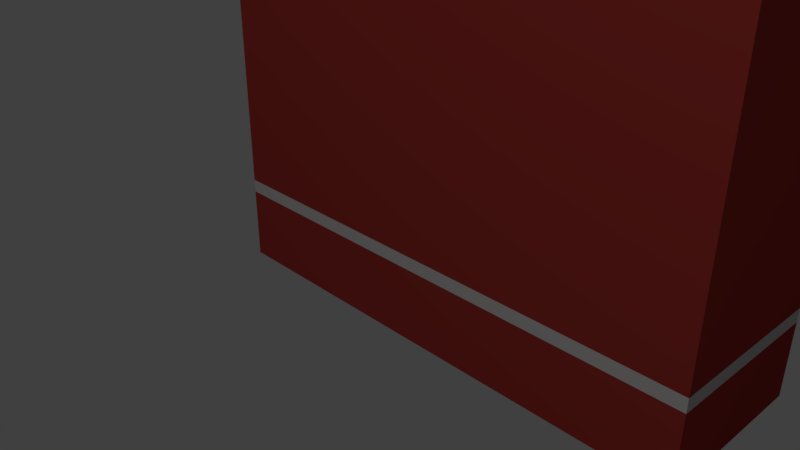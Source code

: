 # Source: packcigars.blend  (saved by Blender 2.79.0; exported with 4.5.12 LTS)
import bpy
from mathutils import Matrix  # noqa: F401  (used for matrix-valued properties, if any)

bpy.ops.wm.read_factory_settings(use_empty=True)
scene = bpy.context.scene
scene.name = 'Scene'

# ---- collections
col_collection_1 = bpy.data.collections.new('Collection 1'); scene.collection.children.link(col_collection_1)

# ---- materials (node trees are filled in below, after node groups)
mat_material_003 = bpy.data.materials.new('Material.003')
mat_material_003.alpha_threshold = 0.0
mat_material_003.use_transparent_shadow = False
mat_material_003.diffuse_color = (0.5149, 0.4969, 0.4969, 1.0)
mat_material_003.roughness = 0.5
mat_material_004 = bpy.data.materials.new('Material.004')
mat_material_004.alpha_threshold = 0.0
mat_material_004.use_transparent_shadow = False
mat_material_004.diffuse_color = (0.2122, 0.1144, 0.0648, 1.0)
mat_material_004.roughness = 0.5
mat_material_001 = bpy.data.materials.new('Material.001')
mat_material_001.alpha_threshold = 0.0
mat_material_001.use_transparent_shadow = False
mat_material_001.diffuse_color = (0.3278, 0.03434, 0.02843, 1.0)
mat_material_001.roughness = 0.5
mat_material_002 = bpy.data.materials.new('Material.002')
mat_material_002.alpha_threshold = 0.0
mat_material_002.use_transparent_shadow = False
mat_material_002.diffuse_color = (0.521, 0.5029, 0.4969, 1.0)
mat_material_002.roughness = 0.5
mat_material = bpy.data.materials.new('Material')
mat_material.alpha_threshold = 0.0
mat_material.use_transparent_shadow = False
mat_material.roughness = 0.5
mat_material.line_color = (0.0, 0.0, 0.0, 1.0)

# ---- material node trees

# ---- world
world_world = bpy.data.worlds.new('World'); scene.world = world_world
world_world.color = (0.05088, 0.05088, 0.05088)
world_world.use_sun_shadow = False
world_world.sun_shadow_jitter_overblur = 0.0
world_world.cycles.sampling_method = 'MANUAL'

# ---- cameras
cam_camera = bpy.data.cameras.new('Camera')
cam_camera.clip_end = 100.0
cam_camera.lens = 35.0
cam_camera.sensor_width = 32.0
cam_camera.sensor_height = 18.0
cam_camera.ortho_scale = 7.314
cam_camera.dof.focus_distance = 0.0
cam_camera.dof.aperture_fstop = 128.0

# ---- lights
light_lamp = bpy.data.lights.new('Lamp', 'POINT')
light_lamp.transmission_factor = 0.0
light_lamp.cutoff_distance = 30.0
light_lamp.energy = 2000.0
light_lamp.shadow_buffer_clip_start = 1.001
light_lamp.shadow_soft_size = 0.1
light_lamp.shadow_maximum_resolution = 0.006
light_lamp.use_absolute_resolution = True

# ---- meshes
me_cylinder_002 = bpy.data.meshes.new('Cylinder.002')
me_cylinder_002.from_pydata([(0.0, 1.0, -4.615), (0.0, 1.0, 27.11), (0.1951, 0.9808, -4.615), (0.1951, 0.9808, 27.11), (0.3827, 0.9239, -4.615), (0.3827, 0.9239, 27.11), (0.5556, 0.8315, -4.615), (0.5556, 0.8315, 27.11), (0.7071, 0.7071, -4.615), (0.7071, 0.7071, 27.11), (0.8315, 0.5556, -4.615), (0.8315, 0.5556, 27.11), (0.9239, 0.3827, -4.615), (0.9239, 0.3827, 27.11), (0.9808, 0.1951, -4.615), (0.9808, 0.1951, 27.11), (1.0, 7.55e-08, -4.615), (1.0, 7.55e-08, 27.11), (0.9808, -0.1951, -4.615), (0.9808, -0.1951, 27.11), (0.9239, -0.3827, -4.615), (0.9239, -0.3827, 27.11), (0.8315, -0.5556, -4.615), (0.8315, -0.5556, 27.11), (0.7071, -0.7071, -4.615), (0.7071, -0.7071, 27.11), (0.5556, -0.8315, -4.615), (0.5556, -0.8315, 27.11), (0.3827, -0.9239, -4.615), (0.3827, -0.9239, 27.11), (0.1951, -0.9808, -4.615), (0.1951, -0.9808, 27.11), (-3.258e-07, -1.0, -4.615), (-3.258e-07, -1.0, 27.11), (-0.1951, -0.9808, -4.615), (-0.1951, -0.9808, 27.11), (-0.3827, -0.9239, -4.615), (-0.3827, -0.9239, 27.11), (-0.5556, -0.8315, -4.615), (-0.5556, -0.8315, 27.11), (-0.7071, -0.7071, -4.615), (-0.7071, -0.7071, 27.11), (-0.8315, -0.5556, -4.615), (-0.8315, -0.5556, 27.11), (-0.9239, -0.3827, -4.615), (-0.9239, -0.3827, 27.11), (-0.9808, -0.1951, -4.615), (-0.9808, -0.1951, 27.11), (-1.0, 9.656e-07, -4.615), (-1.0, 9.656e-07, 27.11), (-0.9808, 0.1951, -4.615), (-0.9808, 0.1951, 27.11), (-0.9239, 0.3827, -4.615), (-0.9239, 0.3827, 27.11), (-0.8315, 0.5556, -4.615), (-0.8315, 0.5556, 27.11), (-0.7071, 0.7071, -4.615), (-0.7071, 0.7071, 27.11), (-0.5556, 0.8315, -4.615), (-0.5556, 0.8315, 27.11), (-0.3827, 0.9239, -4.615), (-0.3827, 0.9239, 27.11), (-0.1951, 0.9808, -4.615), (-0.1951, 0.9808, 27.11), (0.0, 1.0, 18.92), (0.1951, 0.9808, 18.92), (0.3827, 0.9239, 18.92), (0.5556, 0.8315, 18.92), (0.7071, 0.7071, 18.92), (0.8315, 0.5556, 18.92), (0.9239, 0.3827, 18.92), (0.9808, 0.1951, 18.92), (1.0, 7.55e-08, 18.92), (0.9808, -0.1951, 18.92), (0.9239, -0.3827, 18.92), (0.8315, -0.5556, 18.92), (0.7071, -0.7071, 18.92), (0.5556, -0.8315, 18.92), (0.3827, -0.9239, 18.92), (0.1951, -0.9808, 18.92), (-3.258e-07, -1.0, 18.92), (-0.1951, -0.9808, 18.92), (-0.3827, -0.9239, 18.92), (-0.5556, -0.8315, 18.92), (-0.7071, -0.7071, 18.92), (-0.8315, -0.5556, 18.92), (-0.9239, -0.3827, 18.92), (-0.9808, -0.1951, 18.92), (-1.0, 9.656e-07, 18.92), (-0.9808, 0.1951, 18.92), (-0.9239, 0.3827, 18.92), (-0.8315, 0.5556, 18.92), (-0.7071, 0.7071, 18.92), (-0.5556, 0.8315, 18.92), (-0.3827, 0.9239, 18.92), (-0.1951, 0.9808, 18.92)], [], [(64, 1, 3, 65), (65, 3, 5, 66), (66, 5, 7, 67), (67, 7, 9, 68), (68, 9, 11, 69), (69, 11, 13, 70), (70, 13, 15, 71), (71, 15, 17, 72), (72, 17, 19, 73), (73, 19, 21, 74), (74, 21, 23, 75), (75, 23, 25, 76), (76, 25, 27, 77), (77, 27, 29, 78), (78, 29, 31, 79), (79, 31, 33, 80), (80, 33, 35, 81), (81, 35, 37, 82), (82, 37, 39, 83), (83, 39, 41, 84), (84, 41, 43, 85), (85, 43, 45, 86), (86, 45, 47, 87), (87, 47, 49, 88), (88, 49, 51, 89), (89, 51, 53, 90), (90, 53, 55, 91), (91, 55, 57, 92), (92, 57, 59, 93), (93, 59, 61, 94), (3, 1, 63, 61, 59, 57, 55, 53, 51, 49, 47, 45, 43, 41, 39, 37, 35, 33, 31, 29, 27, 25, 23, 21, 19, 17, 15, 13, 11, 9, 7, 5), (94, 61, 63, 95), (95, 63, 1, 64), (0, 2, 4, 6, 8, 10, 12, 14, 16, 18, 20, 22, 24, 26, 28, 30, 32, 34, 36, 38, 40, 42, 44, 46, 48, 50, 52, 54, 56, 58, 60, 62), (62, 95, 64, 0), (60, 94, 95, 62), (58, 93, 94, 60), (56, 92, 93, 58), (54, 91, 92, 56), (52, 90, 91, 54), (50, 89, 90, 52), (48, 88, 89, 50), (46, 87, 88, 48), (44, 86, 87, 46), (42, 85, 86, 44), (40, 84, 85, 42), (38, 83, 84, 40), (36, 82, 83, 38), (34, 81, 82, 36), (32, 80, 81, 34), (30, 79, 80, 32), (28, 78, 79, 30), (26, 77, 78, 28), (24, 76, 77, 26), (22, 75, 76, 24), (20, 74, 75, 22), (18, 73, 74, 20), (16, 72, 73, 18), (14, 71, 72, 16), (12, 70, 71, 14), (10, 69, 70, 12), (8, 68, 69, 10), (6, 67, 68, 8), (4, 66, 67, 6), (2, 65, 66, 4), (0, 64, 65, 2)])
me_cylinder_002.polygons.foreach_set('material_index', [1, 1, 1, 1, 1, 1, 1, 1, 1, 1, 1, 1, 1, 1, 1, 1, 1, 1, 1, 1, 1, 1, 1, 1, 1, 1, 1, 1, 1, 1, 1, 1, 1, 0, 0, 0, 0, 0, 0, 0, 0, 0, 0, 0, 0, 0, 0, 0, 0, 0, 0, 0, 0, 0, 0, 0, 0, 0, 0, 0, 0, 0, 0, 0, 0, 0])
me_cylinder_002.materials.append(mat_material_003)
me_cylinder_002.materials.append(mat_material_004)
me_cylinder_002.use_remesh_preserve_volume = False
me_cylinder_002.use_remesh_preserve_attributes = False
me_cylinder_002.use_mirror_vertex_groups = False
me_cylinder_002.update()
me_cylinder_001 = bpy.data.meshes.new('Cylinder.001')
me_cylinder_001.from_pydata([(0.0, 1.0, -4.615), (0.0, 1.0, 27.11), (0.1951, 0.9808, -4.615), (0.1951, 0.9808, 27.11), (0.3827, 0.9239, -4.615), (0.3827, 0.9239, 27.11), (0.5556, 0.8315, -4.615), (0.5556, 0.8315, 27.11), (0.7071, 0.7071, -4.615), (0.7071, 0.7071, 27.11), (0.8315, 0.5556, -4.615), (0.8315, 0.5556, 27.11), (0.9239, 0.3827, -4.615), (0.9239, 0.3827, 27.11), (0.9808, 0.1951, -4.615), (0.9808, 0.1951, 27.11), (1.0, 7.55e-08, -4.615), (1.0, 7.55e-08, 27.11), (0.9808, -0.1951, -4.615), (0.9808, -0.1951, 27.11), (0.9239, -0.3827, -4.615), (0.9239, -0.3827, 27.11), (0.8315, -0.5556, -4.615), (0.8315, -0.5556, 27.11), (0.7071, -0.7071, -4.615), (0.7071, -0.7071, 27.11), (0.5556, -0.8315, -4.615), (0.5556, -0.8315, 27.11), (0.3827, -0.9239, -4.615), (0.3827, -0.9239, 27.11), (0.1951, -0.9808, -4.615), (0.1951, -0.9808, 27.11), (-3.258e-07, -1.0, -4.615), (-3.258e-07, -1.0, 27.11), (-0.1951, -0.9808, -4.615), (-0.1951, -0.9808, 27.11), (-0.3827, -0.9239, -4.615), (-0.3827, -0.9239, 27.11), (-0.5556, -0.8315, -4.615), (-0.5556, -0.8315, 27.11), (-0.7071, -0.7071, -4.615), (-0.7071, -0.7071, 27.11), (-0.8315, -0.5556, -4.615), (-0.8315, -0.5556, 27.11), (-0.9239, -0.3827, -4.615), (-0.9239, -0.3827, 27.11), (-0.9808, -0.1951, -4.615), (-0.9808, -0.1951, 27.11), (-1.0, 9.656e-07, -4.615), (-1.0, 9.656e-07, 27.11), (-0.9808, 0.1951, -4.615), (-0.9808, 0.1951, 27.11), (-0.9239, 0.3827, -4.615), (-0.9239, 0.3827, 27.11), (-0.8315, 0.5556, -4.615), (-0.8315, 0.5556, 27.11), (-0.7071, 0.7071, -4.615), (-0.7071, 0.7071, 27.11), (-0.5556, 0.8315, -4.615), (-0.5556, 0.8315, 27.11), (-0.3827, 0.9239, -4.615), (-0.3827, 0.9239, 27.11), (-0.1951, 0.9808, -4.615), (-0.1951, 0.9808, 27.11), (0.0, 1.0, 18.92), (0.1951, 0.9808, 18.92), (0.3827, 0.9239, 18.92), (0.5556, 0.8315, 18.92), (0.7071, 0.7071, 18.92), (0.8315, 0.5556, 18.92), (0.9239, 0.3827, 18.92), (0.9808, 0.1951, 18.92), (1.0, 7.55e-08, 18.92), (0.9808, -0.1951, 18.92), (0.9239, -0.3827, 18.92), (0.8315, -0.5556, 18.92), (0.7071, -0.7071, 18.92), (0.5556, -0.8315, 18.92), (0.3827, -0.9239, 18.92), (0.1951, -0.9808, 18.92), (-3.258e-07, -1.0, 18.92), (-0.1951, -0.9808, 18.92), (-0.3827, -0.9239, 18.92), (-0.5556, -0.8315, 18.92), (-0.7071, -0.7071, 18.92), (-0.8315, -0.5556, 18.92), (-0.9239, -0.3827, 18.92), (-0.9808, -0.1951, 18.92), (-1.0, 9.656e-07, 18.92), (-0.9808, 0.1951, 18.92), (-0.9239, 0.3827, 18.92), (-0.8315, 0.5556, 18.92), (-0.7071, 0.7071, 18.92), (-0.5556, 0.8315, 18.92), (-0.3827, 0.9239, 18.92), (-0.1951, 0.9808, 18.92)], [], [(64, 1, 3, 65), (65, 3, 5, 66), (66, 5, 7, 67), (67, 7, 9, 68), (68, 9, 11, 69), (69, 11, 13, 70), (70, 13, 15, 71), (71, 15, 17, 72), (72, 17, 19, 73), (73, 19, 21, 74), (74, 21, 23, 75), (75, 23, 25, 76), (76, 25, 27, 77), (77, 27, 29, 78), (78, 29, 31, 79), (79, 31, 33, 80), (80, 33, 35, 81), (81, 35, 37, 82), (82, 37, 39, 83), (83, 39, 41, 84), (84, 41, 43, 85), (85, 43, 45, 86), (86, 45, 47, 87), (87, 47, 49, 88), (88, 49, 51, 89), (89, 51, 53, 90), (90, 53, 55, 91), (91, 55, 57, 92), (92, 57, 59, 93), (93, 59, 61, 94), (3, 1, 63, 61, 59, 57, 55, 53, 51, 49, 47, 45, 43, 41, 39, 37, 35, 33, 31, 29, 27, 25, 23, 21, 19, 17, 15, 13, 11, 9, 7, 5), (94, 61, 63, 95), (95, 63, 1, 64), (0, 2, 4, 6, 8, 10, 12, 14, 16, 18, 20, 22, 24, 26, 28, 30, 32, 34, 36, 38, 40, 42, 44, 46, 48, 50, 52, 54, 56, 58, 60, 62), (62, 95, 64, 0), (60, 94, 95, 62), (58, 93, 94, 60), (56, 92, 93, 58), (54, 91, 92, 56), (52, 90, 91, 54), (50, 89, 90, 52), (48, 88, 89, 50), (46, 87, 88, 48), (44, 86, 87, 46), (42, 85, 86, 44), (40, 84, 85, 42), (38, 83, 84, 40), (36, 82, 83, 38), (34, 81, 82, 36), (32, 80, 81, 34), (30, 79, 80, 32), (28, 78, 79, 30), (26, 77, 78, 28), (24, 76, 77, 26), (22, 75, 76, 24), (20, 74, 75, 22), (18, 73, 74, 20), (16, 72, 73, 18), (14, 71, 72, 16), (12, 70, 71, 14), (10, 69, 70, 12), (8, 68, 69, 10), (6, 67, 68, 8), (4, 66, 67, 6), (2, 65, 66, 4), (0, 64, 65, 2)])
me_cylinder_001.polygons.foreach_set('material_index', [1, 1, 1, 1, 1, 1, 1, 1, 1, 1, 1, 1, 1, 1, 1, 1, 1, 1, 1, 1, 1, 1, 1, 1, 1, 1, 1, 1, 1, 1, 1, 1, 1, 0, 0, 0, 0, 0, 0, 0, 0, 0, 0, 0, 0, 0, 0, 0, 0, 0, 0, 0, 0, 0, 0, 0, 0, 0, 0, 0, 0, 0, 0, 0, 0, 0])
me_cylinder_001.materials.append(mat_material_003)
me_cylinder_001.materials.append(mat_material_004)
me_cylinder_001.use_remesh_preserve_volume = False
me_cylinder_001.use_remesh_preserve_attributes = False
me_cylinder_001.use_mirror_vertex_groups = False
me_cylinder_001.update()
me_cube_012 = bpy.data.meshes.new('Cube.012')
me_cube_012.from_pydata([(-1.294, 0.003226, -0.964), (-1.294, 0.003226, 5.004), (-1.294, 1.978, -0.964), (-1.294, 1.978, 5.004), (4.674, 0.003226, -0.964), (4.674, 0.003226, 5.004), (4.674, 1.978, -0.964), (4.674, 1.978, 5.004), (-1.294, 0.003226, 3.901), (-1.294, 1.978, 3.901), (4.674, 1.978, 3.901), (4.674, 0.003226, 3.901), (-1.294, 1.978, 0.04955), (4.674, 1.978, 0.04955), (4.674, 0.003226, 0.04955), (-1.294, 0.003226, 0.04955), (-1.294, 1.978, -0.1059), (4.674, 1.978, -0.1059), (4.674, 0.003226, -0.1059), (-1.294, 0.003226, -0.1059), (4.58, 1.978, -0.964), (-1.2, 1.978, -0.964), (-1.2, 1.978, 5.004), (4.58, 1.978, 5.004), (-1.2, 0.003226, -0.964), (4.58, 0.003226, -0.964), (4.58, 0.003226, 5.004), (-1.2, 0.003226, 5.004), (4.58, 0.003226, 3.901), (-1.2, 0.003226, 3.901), (-1.2, 1.978, 3.901), (4.58, 1.978, 3.901), (-1.2, 1.978, 0.04955), (4.58, 1.978, 0.04955), (4.58, 0.003226, 0.04955), (-1.2, 0.003226, 0.04955), (4.58, 0.003226, -0.1059), (-1.2, 0.003226, -0.1059), (-1.2, 1.978, -0.1059), (4.58, 1.978, -0.1059), (-1.294, 1.879, -0.964), (-1.294, 0.102, -0.964), (-1.294, 0.102, 5.004), (-1.294, 1.879, 5.004), (4.674, 0.102, -0.964), (4.674, 1.879, -0.964), (4.674, 1.879, 5.004), (4.674, 0.102, 5.004), (4.674, 1.879, 3.901), (4.674, 0.102, 3.901), (-1.294, 0.102, 3.901), (-1.294, 1.879, 3.901), (-1.294, 0.102, 0.04955), (-1.294, 1.879, 0.04955), (4.674, 1.879, 0.04955), (4.674, 0.102, 0.04955), (4.674, 1.879, -0.1059), (4.674, 0.102, -0.1059), (-1.294, 0.102, -0.1059), (-1.294, 1.879, -0.1059), (4.58, 1.879, 5.004), (4.58, 0.102, 5.004), (-1.2, 1.879, 5.004), (-1.2, 0.102, 5.004), (-1.2, 1.879, -0.964), (-1.2, 0.102, -0.964), (4.58, 1.879, -0.964), (4.58, 0.102, -0.964), (4.58, 1.879, -0.7123), (4.58, 0.102, -0.7123), (-1.2, 1.879, -0.7123), (-1.2, 0.102, -0.7123), (4.36, 1.978, -0.964), (-0.9798, 1.978, -0.964), (-0.9798, 1.978, 5.004), (4.36, 1.978, 5.004), (-0.9798, 0.003226, -0.964), (4.36, 0.003226, -0.964), (4.36, 0.003226, 5.004), (-0.9798, 0.003226, 5.004), (4.36, 0.003226, 3.901), (-0.9798, 0.003226, 3.901), (-0.9798, 1.978, 3.901), (4.36, 1.978, 3.901), (-0.9798, 1.978, 0.04955), (4.36, 1.978, 0.04955), (4.36, 0.003226, 0.04955), (-0.9798, 0.003226, 0.04955), (4.36, 0.003226, -0.1059), (-0.9798, 0.003226, -0.1059), (-0.9798, 1.978, -0.1059), (4.36, 1.978, -0.1059), (4.36, 1.879, -0.964), (-0.9798, 1.879, -0.964), (4.36, 0.102, -0.964), (-0.9798, 0.102, -0.964), (-0.9798, 1.879, 5.004), (4.36, 1.879, 5.004), (-0.9798, 0.102, 5.004), (4.36, 0.102, 5.004), (-0.9798, 1.879, -0.7123), (4.36, 1.879, -0.7123), (-0.9798, 0.102, -0.7123), (4.36, 0.102, -0.7123), (-1.294, 0.003226, 4.198), (-1.294, 1.978, 4.198), (4.674, 1.978, 4.198), (4.674, 0.003226, 4.198), (4.58, 0.003226, 4.198), (-1.2, 0.003226, 4.198), (-1.2, 1.978, 4.198), (4.58, 1.978, 4.198), (4.674, 1.879, 4.198), (4.674, 0.102, 4.198), (-1.294, 0.102, 4.198), (-1.294, 1.879, 4.198), (-0.9798, 1.978, 4.198), (4.36, 1.978, 4.198), (4.36, 0.003226, 4.198), (-0.9798, 0.003226, 4.198), (-1.2, 0.102, 4.2), (-1.2, 1.879, 4.2), (4.58, 1.879, 4.2), (4.58, 0.102, 4.2), (-0.9798, 0.102, 4.2), (4.36, 0.102, 4.2), (4.36, 1.879, 4.2), (-0.9798, 1.879, 4.2)], [(21, 2), (27, 1), (29, 8), (35, 15), (37, 19), (73, 21), (3, 22), (0, 24), (79, 27), (81, 29), (9, 30), (12, 32), (87, 35), (89, 37), (16, 38), (93, 64), (95, 65), (64, 40), (65, 41), (22, 74), (24, 76), (30, 82), (32, 84), (38, 90), (110, 116), (105, 110), (119, 109), (109, 104)], [(115, 43, 3, 105), (111, 23, 7, 106), (113, 47, 5, 107), (67, 44, 4, 25), (55, 49, 11, 14), (33, 31, 10, 13), (53, 51, 9, 12), (59, 53, 12, 16), (39, 33, 13, 17), (57, 55, 14, 18), (44, 57, 18, 4), (20, 39, 17, 6), (40, 59, 16, 2), (72, 91, 39, 20), (4, 18, 36, 25), (18, 14, 34, 36), (91, 85, 33, 39), (85, 83, 31, 33), (14, 11, 28, 34), (47, 61, 26, 5), (94, 67, 25, 77), (107, 5, 26, 108), (117, 75, 23, 111), (72, 20, 66, 92), (92, 66, 67, 94), (121, 120, 71, 70), (7, 23, 60, 46), (46, 60, 61, 47), (0, 19, 58, 41), (41, 58, 59, 40), (6, 17, 56, 45), (45, 56, 57, 44), (17, 13, 54, 56), (56, 54, 55, 57), (19, 15, 52, 58), (58, 52, 53, 59), (15, 8, 50, 52), (52, 50, 51, 53), (13, 10, 48, 54), (54, 48, 49, 55), (62, 43, 42, 63), (20, 6, 45, 66), (66, 45, 44, 67), (106, 7, 46, 112), (46, 47, 113), (104, 1, 42, 114), (114, 42, 43), (100, 70, 71, 102), (123, 122, 68, 69), (127, 121, 70, 100), (125, 123, 69, 103), (120, 124, 102, 71), (124, 125, 103, 102), (122, 126, 101, 68), (126, 127, 100, 101), (68, 101, 103, 69), (101, 100, 102, 103), (23, 75, 97, 60), (75, 74, 96, 97), (93, 92, 94, 95), (73, 72, 92, 93), (116, 74, 75, 117), (108, 26, 78, 118), (118, 78, 99, 125), (95, 94, 77, 76), (61, 99, 78, 26), (125, 124, 119, 118), (34, 28, 80, 86), (86, 80, 81, 87), (84, 82, 83, 85), (90, 84, 85, 91), (36, 34, 86, 88), (88, 86, 87, 89), (25, 36, 88, 77), (77, 88, 89, 76), (73, 90, 91, 72), (80, 118, 119, 81), (28, 108, 118, 80), (82, 116, 117, 83), (50, 114, 115, 51), (8, 104, 114, 50), (48, 112, 113, 49), (10, 106, 112, 48), (83, 117, 111, 31), (11, 107, 108, 28), (49, 113, 107, 11), (31, 111, 106, 10), (51, 115, 105, 9), (97, 96, 127, 126), (60, 97, 126, 122), (119, 124, 98, 79), (63, 98, 124, 120), (99, 61, 123, 125), (96, 62, 121, 127), (61, 60, 122, 123), (62, 63, 120, 121), (0, 76, 89, 19), (19, 89, 87, 15), (15, 87, 81, 8), (119, 104, 8, 81), (104, 119, 79, 1), (1, 79, 98, 42), (16, 12, 84, 90), (2, 16, 90, 73), (12, 9, 82, 84), (9, 105, 116, 82), (105, 3, 74, 116), (43, 96, 74, 3), (76, 0, 2, 73), (112, 46, 113), (115, 114, 43)])
me_cube_012.polygons.foreach_set('material_index', [0, 0, 1, 0, 0, 0, 0, 1, 1, 1, 0, 0, 0, 0, 0, 1, 1, 0, 0, 1, 0, 1, 0, 0, 0, 1, 1, 1, 0, 0, 0, 0, 1, 1, 1, 1, 0, 0, 0, 0, 1, 0, 0, 0, 1, 1, 1, 1, 1, 1, 1, 1, 1, 1, 1, 1, 1, 1, 1, 0, 0, 0, 1, 1, 0, 1, 1, 0, 0, 0, 1, 1, 1, 0, 0, 0, 0, 0, 0, 0, 0, 0, 0, 0, 0, 0, 0, 0, 1, 1, 1, 1, 1, 1, 1, 1, 0, 1, 0, 0, 1, 1, 1, 0, 0, 0, 0, 1, 0, 0, 0])
me_cube_012.materials.append(mat_material_001)
me_cube_012.materials.append(mat_material_002)
me_cube_012.use_remesh_preserve_volume = False
me_cube_012.use_remesh_preserve_attributes = False
me_cube_012.use_mirror_vertex_groups = False
me_cube_012.update()
me_cube = bpy.data.meshes.new('Cube')
me_cube.from_pydata([(1.0, 1.0, -1.0), (1.0, -1.0, -1.0), (-1.0, -1.0, -1.0), (-1.0, 1.0, -1.0), (1.0, 1.0, 1.0), (1.0, -1.0, 1.0), (-1.0, -1.0, 1.0), (-1.0, 1.0, 1.0), (1.0, 1.0, 4.978), (1.0, -1.0, 4.978), (-1.0, -1.0, 4.978), (-1.0, 1.0, 4.978), (1.0, 1.0, 6.978), (1.0, -1.0, 6.978), (-1.0, -1.0, 6.978), (-1.0, 1.0, 6.978), (2.993, 1.0, 4.965), (2.993, -1.0, 4.965), (0.9926, -1.0, 4.965), (0.9926, 1.0, 4.965), (2.993, 1.0, 6.965), (2.993, -1.0, 6.965), (0.9926, -1.0, 6.965), (0.9926, 1.0, 6.965), (4.994, 1.0, 4.978), (4.994, -1.0, 4.978), (2.994, -1.0, 4.978), (2.994, 1.0, 4.978), (4.994, 1.0, 6.978), (4.994, -1.0, 6.978), (2.994, -1.0, 6.978), (2.994, 1.0, 6.978), (4.988, 1.0, 2.982), (4.988, -1.0, 2.982), (2.988, -1.0, 2.982), (2.988, 1.0, 2.982), (4.988, 1.0, 4.982), (4.988, -1.0, 4.982), (2.988, -1.0, 4.982), (2.988, 1.0, 4.982), (2.993, 1.0, 2.982), (2.993, -1.0, 2.982), (0.9926, -1.0, 2.982), (0.9926, 1.0, 2.982), (2.993, 1.0, 4.982), (2.993, -1.0, 4.982), (0.9926, -1.0, 4.982), (0.9926, 1.0, 4.982), (1.0, 1.0, 2.982), (1.0, -1.0, 2.982), (-1.0, -1.0, 2.982), (-1.0, 1.0, 2.982), (1.0, 1.0, 4.982), (1.0, -1.0, 4.982), (-1.0, -1.0, 4.982), (-1.0, 1.0, 4.982), (1.0, 1.0, 0.9849), (1.0, -1.0, 0.9849), (-1.0, -1.0, 0.9849), (-1.0, 1.0, 0.9849), (1.0, 1.0, 2.985), (1.0, -1.0, 2.985), (-1.0, -1.0, 2.985), (-1.0, 1.0, 2.985), (2.993, 1.0, 0.9849), (2.993, -1.0, 0.9849), (0.9926, -1.0, 0.9849), (0.9926, 1.0, 0.9849), (2.993, 1.0, 2.985), (2.993, -1.0, 2.985), (0.9926, -1.0, 2.985), (0.9926, 1.0, 2.985), (4.994, 1.0, 0.9849), (4.994, -1.0, 0.9849), (2.994, -1.0, 0.9849), (2.994, 1.0, 0.9849), (4.994, 1.0, 2.985), (4.994, -1.0, 2.985), (2.994, -1.0, 2.985), (2.994, 1.0, 2.985), (4.994, 1.0, -1.0), (4.994, -1.0, -1.0), (2.994, -1.0, -1.0), (2.994, 1.0, -1.0), (4.994, 1.0, 1.0), (4.994, -1.0, 1.0), (2.994, -1.0, 1.0), (2.994, 1.0, 1.0), (2.993, 1.0, -1.0), (2.993, -1.0, -1.0), (0.9926, -1.0, -1.0), (0.9926, 1.0, -1.0), (2.993, 1.0, 1.0), (2.993, -1.0, 1.0), (0.9926, -1.0, 1.0), (0.9926, 1.0, 1.0)], [], [(0, 1, 2, 3), (4, 7, 6, 5), (0, 4, 5, 1), (1, 5, 6, 2), (2, 6, 7, 3), (4, 0, 3, 7), (8, 9, 10, 11), (12, 15, 14, 13), (8, 12, 13, 9), (9, 13, 14, 10), (10, 14, 15, 11), (12, 8, 11, 15), (16, 17, 18, 19), (20, 23, 22, 21), (16, 20, 21, 17), (17, 21, 22, 18), (18, 22, 23, 19), (20, 16, 19, 23), (24, 25, 26, 27), (28, 31, 30, 29), (24, 28, 29, 25), (25, 29, 30, 26), (26, 30, 31, 27), (28, 24, 27, 31), (32, 33, 34, 35), (36, 39, 38, 37), (32, 36, 37, 33), (33, 37, 38, 34), (34, 38, 39, 35), (36, 32, 35, 39), (40, 41, 42, 43), (44, 47, 46, 45), (40, 44, 45, 41), (41, 45, 46, 42), (42, 46, 47, 43), (44, 40, 43, 47), (48, 49, 50, 51), (52, 55, 54, 53), (48, 52, 53, 49), (49, 53, 54, 50), (50, 54, 55, 51), (52, 48, 51, 55), (56, 57, 58, 59), (60, 63, 62, 61), (56, 60, 61, 57), (57, 61, 62, 58), (58, 62, 63, 59), (60, 56, 59, 63), (64, 65, 66, 67), (68, 71, 70, 69), (64, 68, 69, 65), (65, 69, 70, 66), (66, 70, 71, 67), (68, 64, 67, 71), (72, 73, 74, 75), (76, 79, 78, 77), (72, 76, 77, 73), (73, 77, 78, 74), (74, 78, 79, 75), (76, 72, 75, 79), (80, 81, 82, 83), (84, 87, 86, 85), (80, 84, 85, 81), (81, 85, 86, 82), (82, 86, 87, 83), (84, 80, 83, 87), (88, 89, 90, 91), (92, 95, 94, 93), (88, 92, 93, 89), (89, 93, 94, 90), (90, 94, 95, 91), (92, 88, 91, 95)])
me_cube.materials.append(mat_material)
me_cube.use_remesh_preserve_volume = False
me_cube.use_remesh_preserve_attributes = False
me_cube.use_mirror_vertex_groups = False
me_cube.update()

# ---- objects
ob_cigar_2 = bpy.data.objects.new('cigar.2', me_cylinder_002)
ob_cigar = bpy.data.objects.new('cigar', me_cylinder_001)
ob_box = bpy.data.objects.new('box', me_cube_012)
ob_grid = bpy.data.objects.new('GRID', me_cube)
ob_lamp = bpy.data.objects.new('Lamp', light_lamp)
ob_camera = bpy.data.objects.new('Camera', cam_camera)

# ---- transforms, parenting, visibility, modifiers, constraints
ob_cigar_2.location = (3.041, -0.05089, 0.9557)
ob_cigar_2.rotation_euler = (-0.0962, 0.2673, 0.1105)
ob_cigar_2.scale = (0.1891, 0.1891, 0.1891)
ob_cigar_2.lineart.crease_threshold = 0.0
ob_cigar.location = (3.263, -0.05815, 0.9951)
ob_cigar.rotation_euler = (1.928e-09, 0.286, 4.319e-08)
ob_cigar.scale = (0.1891, 0.1891, 0.1891)
ob_cigar.lineart.crease_threshold = 0.0
ob_box.location = (0.3042, -1.0, 0.9696)
ob_box.lineart.crease_threshold = 0.0
ob_grid.location = (0.02862, 0.0, 1.039)
ob_grid.lock_rotations_4d = False
ob_grid.empty_display_type = 'ARROWS'
ob_grid.hide_viewport = True
ob_grid.hide_render = True
ob_grid.lineart.crease_threshold = 0.0
ob_lamp.location = (6.852, -12.94, 15.18)
ob_lamp.rotation_euler = (1.028, -0.7912, 0.6056)
ob_lamp.lock_rotations_4d = False
ob_lamp.empty_display_type = 'ARROWS'
ob_lamp.color = (0.0, 0.0, 0.0, 0.0)
ob_lamp.lineart.crease_threshold = 0.0
ob_camera.location = (7.481, -6.508, 5.344)
ob_camera.rotation_euler = (1.109, 0.0, 0.8149)
ob_camera.lock_rotations_4d = False
ob_camera.empty_display_type = 'ARROWS'
ob_camera.color = (0.0, 0.0, 0.0, 0.0)
ob_camera.display_type = 'WIRE'
ob_camera.lineart.crease_threshold = 0.0

# ---- collection membership
col_collection_1.objects.link(ob_cigar_2)
col_collection_1.objects.link(ob_cigar)
col_collection_1.objects.link(ob_box)
col_collection_1.objects.link(ob_grid)
col_collection_1.objects.link(ob_lamp)
col_collection_1.objects.link(ob_camera)

# ---- scene / render settings (as saved in the file)
scene.camera = ob_camera
scene.frame_start = 1; scene.frame_end = 250; scene.frame_set(1)
scene.render.engine = 'BLENDER_EEVEE_NEXT'
scene.render.resolution_percentage = 50
scene.render.dither_intensity = 0.0
scene.cycles.use_denoising = False
scene.cycles.samples = 128
scene.cycles.sampling_pattern = 'TABULATED_SOBOL'
scene.cycles.use_adaptive_sampling = False
scene.cycles.use_light_tree = False
scene.cycles.blur_glossy = 0.0
scene.cycles.sample_clamp_indirect = 0.0
scene.view_settings.view_transform = 'Standard'
bpy.context.view_layer.update()
